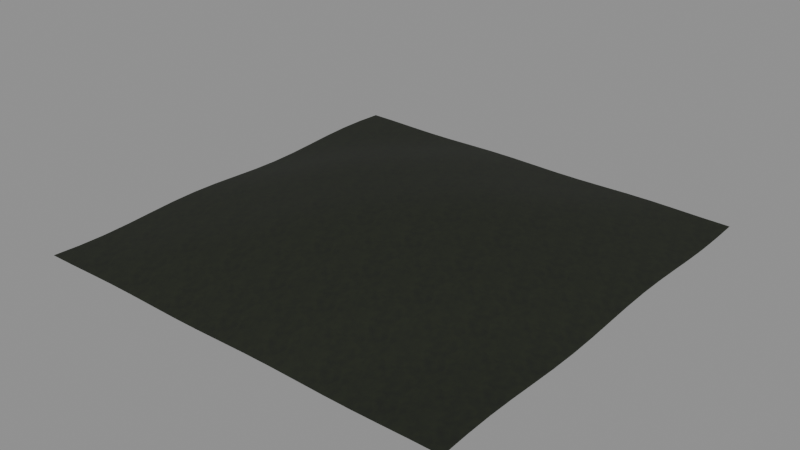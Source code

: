# Source: ground-mound-40m.blend  (saved by Blender 5.2.44; exported with 4.5.12 LTS)
import bpy
from mathutils import Matrix  # noqa: F401  (used for matrix-valued properties, if any)

bpy.ops.wm.read_factory_settings(use_empty=True)
scene = bpy.context.scene
scene.name = 'Scene'

# ---- collections
col_ground_mound_40m = bpy.data.collections.new('ground-mound-40m'); scene.collection.children.link(col_ground_mound_40m)

# ---- images (referenced by path relative to the original .blend; pixels are not part of the script)
import os
ASSET_DIR = os.environ.get("B2B_ASSET_DIR", "")  # directory of the original .blend (textures are referenced by path, not embedded)
HERE = os.path.dirname(os.path.abspath(__file__))  # packed textures are extracted next to this script under _unpacked/

def load_image(name, relpath, width, height, colorspace="sRGB"):
    """Load a texture the original file referenced (path relative to the .blend, or extracted next to this script)."""
    p = next((c for c in (os.path.join(HERE, relpath), os.path.join(ASSET_DIR, relpath)) if relpath and os.path.exists(c)), "")
    if p:
        img = bpy.data.images.load(p, check_existing=True)
        img.name = name
    else:  # same state as the original file: an image datablock whose file is absent (Cycles renders it pink)
        img = bpy.data.images.new(name, width, height)
        img.source = "FILE"
        img.filepath = "//" + (relpath or name)
    img.colorspace_settings.name = colorspace
    return img
img_ground = load_image('ground', '_unpacked/ground.e79547c1.png', 1024, 1024, 'sRGB')
img_ground_normal = load_image('ground_normal', '_unpacked/ground_normal.092e585f.png', 1024, 1024, 'Non-Color')

# ---- materials (node trees are filled in below, after node groups)
mat_ground = bpy.data.materials.new('ground')
mat_ground.diffuse_color = (0.15, 0.18, 0.085, 1.0)

# ---- material node trees
mat_ground.use_nodes = True; mat_ground.node_tree.nodes.clear()
_N = mat_ground.node_tree.nodes; _L = mat_ground.node_tree.links
n0 = _N.new('ShaderNodeBsdfPrincipled'); n0.name = 'Principled BSDF'; n0.location = (-200, 100)
n0.inputs[2].default_value = 0.8
n0.inputs[10].default_value = 0.005
n1 = _N.new('ShaderNodeOutputMaterial'); n1.name = 'Material Output'; n1.location = (200, 100)
n2 = _N.new('ShaderNodeTexImage'); n2.name = 'Image Texture'; n2.location = (0, 0)
n2.image = img_ground
n3 = _N.new('ShaderNodeTexImage'); n3.name = 'Image Texture.001'; n3.location = (0, 0)
n3.image = img_ground_normal
n4 = _N.new('ShaderNodeNormalMap'); n4.name = 'Normal Map'; n4.location = (0, 0)
n4.width = 160
n4.inputs[0].default_value = 0.65
_L.new(n0.outputs[0], n1.inputs[0])
_L.new(n2.outputs[0], n0.inputs[0])
_L.new(n3.outputs[0], n4.inputs[1])
_L.new(n4.outputs[0], n0.inputs[5])
n1.is_active_output = True

# ---- meshes
me_low_hill = bpy.data.meshes.new('Low hill')
me_low_hill.from_pydata([(-20.0, -20.0, -0.1103), (-17.5, -20.0, -0.09171), (-15.0, -20.0, -0.03939), (-12.5, -20.0, -0.001412), (-10.0, -20.0, -0.01271), (-7.5, -20.0, -0.06289), (-5.0, -20.0, -0.1058), (-2.5, -20.0, -0.102), (0.0, -20.0, -0.055), (2.5, -20.0, -0.007976), (5.0, -20.0, -0.004186), (7.5, -20.0, -0.04711), (10.0, -20.0, -0.09729), (12.5, -20.0, -0.1086), (15.0, -20.0, -0.07061), (17.5, -20.0, -0.01829), (20.0, -20.0, 0.0002884), (-20.0, -17.5, -0.225), (-17.5, -17.5, -0.05368), (-15.0, -17.5, 0.217), (-12.5, -17.5, 0.4349), (-10.0, -17.5, 0.4889), (-7.5, -17.5, 0.4074), (-5.0, -17.5, 0.3295), (-2.5, -17.5, 0.3745), (0.0, -17.5, 0.5303), (2.5, -17.5, 0.6636), (5.0, -17.5, 0.6419), (7.5, -17.5, 0.4559), (10.0, -17.5, 0.2288), (12.5, -17.5, 0.1054), (15.0, -17.5, 0.121), (17.5, -17.5, 0.172), (20.0, -17.5, 0.115), (-20.0, -15.0, -0.2484), (-17.5, -15.0, 0.04053), (-15.0, -15.0, 0.439), (-12.5, -15.0, 0.7703), (-10.0, -15.0, 0.9048), (-7.5, -15.0, 0.872), (-5.0, -15.0, 0.8279), (-2.5, -15.0, 0.9065), (0.0, -15.0, 1.093), (2.5, -15.0, 1.236), (5.0, -15.0, 1.183), (7.5, -15.0, 0.9272), (10.0, -15.0, 0.6088), (12.5, -15.0, 0.3953), (15.0, -15.0, 0.3297), (17.5, -15.0, 0.2974), (20.0, -15.0, 0.1384), (-20.0, -12.5, -0.1681), (-17.5, -12.5, 0.1951), (-15.0, -12.5, 0.6148), (-12.5, -12.5, 0.9806), (-10.0, -12.5, 1.21), (-7.5, -12.5, 1.315), (-5.0, -12.5, 1.381), (-2.5, -12.5, 1.483), (0.0, -12.5, 1.612), (2.5, -12.5, 1.676), (5.0, -12.5, 1.589), (7.5, -12.5, 1.347), (10.0, -12.5, 1.037), (12.5, -12.5, 0.7614), (15.0, -12.5, 0.5509), (17.5, -12.5, 0.3453), (20.0, -12.5, 0.0581), (-20.0, -10.0, -0.02708), (-17.5, -10.0, 0.3774), (-15.0, -10.0, 0.7489), (-12.5, -10.0, 1.096), (-10.0, -10.0, 1.424), (-7.5, -10.0, 1.713), (-5.0, -10.0, 1.931), (-2.5, -10.0, 2.049), (0.0, -10.0, 2.066), (2.5, -10.0, 2.002), (5.0, -10.0, 1.879), (7.5, -10.0, 1.705), (10.0, -10.0, 1.466), (12.5, -10.0, 1.151), (15.0, -10.0, 0.7647), (17.5, -10.0, 0.3403), (20.0, -10.0, -0.08292), (-20.0, -7.5, 0.09896), (-17.5, -7.5, 0.5339), (-15.0, -7.5, 0.8561), (-12.5, -7.5, 1.182), (-10.0, -7.5, 1.591), (-7.5, -7.5, 2.041), (-5.0, -7.5, 2.391), (-2.5, -7.5, 2.522), (0.0, -7.5, 2.439), (2.5, -7.5, 2.261), (5.0, -7.5, 2.108), (7.5, -7.5, 1.997), (10.0, -7.5, 1.827), (12.5, -7.5, 1.48), (15.0, -7.5, 0.9431), (17.5, -7.5, 0.3294), (20.0, -7.5, -0.209), (-20.0, -5.0, 0.1424), (-17.5, -5.0, 0.6168), (-15.0, -5.0, 0.9499), (-12.5, -5.0, 1.294), (-10.0, -5.0, 1.754), (-7.5, -5.0, 2.278), (-5.0, -5.0, 2.687), (-2.5, -5.0, 2.831), (0.0, -5.0, 2.717), (2.5, -5.0, 2.496), (5.0, -5.0, 2.324), (7.5, -5.0, 2.221), (10.0, -5.0, 2.056), (12.5, -5.0, 1.676), (15.0, -5.0, 1.061), (17.5, -5.0, 0.3547), (20.0, -5.0, -0.2524), (-20.0, -2.5, 0.07988), (-17.5, -2.5, 0.6086), (-15.0, -2.5, 1.033), (-12.5, -2.5, 1.449), (-10.0, -2.5, 1.922), (-7.5, -2.5, 2.411), (-5.0, -2.5, 2.787), (-2.5, -2.5, 2.946), (0.0, -2.5, 2.887), (2.5, -2.5, 2.716), (5.0, -2.5, 2.539), (7.5, -2.5, 2.372), (10.0, -2.5, 2.129), (12.5, -2.5, 1.71), (15.0, -2.5, 1.109), (17.5, -2.5, 0.4295), (20.0, -2.5, -0.1899), (-20.0, 0.0, -0.055), (-17.5, 0.0, 0.5303), (-15.0, 0.0, 1.093), (-12.5, 0.0, 1.612), (-10.0, 0.0, 2.066), (-7.5, 0.0, 2.439), (-5.0, 0.0, 2.717), (-2.5, 0.0, 2.887), (0.0, 0.0, 2.945), (2.5, 0.0, 2.887), (5.0, 0.0, 2.717), (7.5, 0.0, 2.439), (10.0, 0.0, 2.066), (12.5, 0.0, 1.612), (15.0, 0.0, 1.093), (17.5, 0.0, 0.5303), (20.0, 0.0, -0.055), (-20.0, 2.5, -0.1899), (-17.5, 2.5, 0.4295), (-15.0, 2.5, 1.109), (-12.5, 2.5, 1.71), (-10.0, 2.5, 2.129), (-7.5, 2.5, 2.372), (-5.0, 2.5, 2.539), (-2.5, 2.5, 2.716), (0.0, 2.5, 2.887), (2.5, 2.5, 2.946), (5.0, 2.5, 2.787), (7.5, 2.5, 2.411), (10.0, 2.5, 1.922), (12.5, 2.5, 1.449), (15.0, 2.5, 1.033), (17.5, 2.5, 0.6086), (20.0, 2.5, 0.07988), (-20.0, 5.0, -0.2524), (-17.5, 5.0, 0.3547), (-15.0, 5.0, 1.061), (-12.5, 5.0, 1.676), (-10.0, 5.0, 2.056), (-7.5, 5.0, 2.221), (-5.0, 5.0, 2.324), (-2.5, 5.0, 2.496), (0.0, 5.0, 2.717), (2.5, 5.0, 2.831), (5.0, 5.0, 2.687), (7.5, 5.0, 2.278), (10.0, 5.0, 1.754), (12.5, 5.0, 1.294), (15.0, 5.0, 0.9499), (17.5, 5.0, 0.6168), (20.0, 5.0, 0.1424), (-20.0, 7.5, -0.209), (-17.5, 7.5, 0.3294), (-15.0, 7.5, 0.9431), (-12.5, 7.5, 1.48), (-10.0, 7.5, 1.827), (-7.5, 7.5, 1.997), (-5.0, 7.5, 2.108), (-2.5, 7.5, 2.261), (0.0, 7.5, 2.439), (2.5, 7.5, 2.522), (5.0, 7.5, 2.391), (7.5, 7.5, 2.041), (10.0, 7.5, 1.591), (12.5, 7.5, 1.182), (15.0, 7.5, 0.8561), (17.5, 7.5, 0.5339), (20.0, 7.5, 0.09896), (-20.0, 10.0, -0.08292), (-17.5, 10.0, 0.3403), (-15.0, 10.0, 0.7647), (-12.5, 10.0, 1.151), (-10.0, 10.0, 1.466), (-7.5, 10.0, 1.705), (-5.0, 10.0, 1.879), (-2.5, 10.0, 2.002), (0.0, 10.0, 2.066), (2.5, 10.0, 2.049), (5.0, 10.0, 1.931), (7.5, 10.0, 1.713), (10.0, 10.0, 1.424), (12.5, 10.0, 1.096), (15.0, 10.0, 0.7489), (17.5, 10.0, 0.3774), (20.0, 10.0, -0.02708), (-20.0, 12.5, 0.0581), (-17.5, 12.5, 0.3453), (-15.0, 12.5, 0.5509), (-12.5, 12.5, 0.7614), (-10.0, 12.5, 1.037), (-7.5, 12.5, 1.347), (-5.0, 12.5, 1.589), (-2.5, 12.5, 1.676), (0.0, 12.5, 1.612), (2.5, 12.5, 1.483), (5.0, 12.5, 1.381), (7.5, 12.5, 1.315), (10.0, 12.5, 1.21), (12.5, 12.5, 0.9806), (15.0, 12.5, 0.6148), (17.5, 12.5, 0.1951), (20.0, 12.5, -0.1681), (-20.0, 15.0, 0.1384), (-17.5, 15.0, 0.2974), (-15.0, 15.0, 0.3297), (-12.5, 15.0, 0.3953), (-10.0, 15.0, 0.6088), (-7.5, 15.0, 0.9272), (-5.0, 15.0, 1.183), (-2.5, 15.0, 1.236), (0.0, 15.0, 1.093), (2.5, 15.0, 0.9065), (5.0, 15.0, 0.8279), (7.5, 15.0, 0.872), (10.0, 15.0, 0.9048), (12.5, 15.0, 0.7703), (15.0, 15.0, 0.439), (17.5, 15.0, 0.04053), (20.0, 15.0, -0.2484), (-20.0, 17.5, 0.115), (-17.5, 17.5, 0.172), (-15.0, 17.5, 0.121), (-12.5, 17.5, 0.1054), (-10.0, 17.5, 0.2288), (-7.5, 17.5, 0.4559), (-5.0, 17.5, 0.6419), (-2.5, 17.5, 0.6636), (0.0, 17.5, 0.5303), (2.5, 17.5, 0.3745), (5.0, 17.5, 0.3295), (7.5, 17.5, 0.4074), (10.0, 17.5, 0.4889), (12.5, 17.5, 0.4349), (15.0, 17.5, 0.217), (17.5, 17.5, -0.05368), (20.0, 17.5, -0.225), (-20.0, 20.0, 0.0002884), (-17.5, 20.0, -0.01829), (-15.0, 20.0, -0.07061), (-12.5, 20.0, -0.1086), (-10.0, 20.0, -0.09729), (-7.5, 20.0, -0.04711), (-5.0, 20.0, -0.004186), (-2.5, 20.0, -0.007976), (0.0, 20.0, -0.055), (2.5, 20.0, -0.102), (5.0, 20.0, -0.1058), (7.5, 20.0, -0.06289), (10.0, 20.0, -0.01271), (12.5, 20.0, -0.001412), (15.0, 20.0, -0.03939), (17.5, 20.0, -0.09171), (20.0, 20.0, -0.1103)], [], [(0, 1, 18, 17), (1, 2, 19, 18), (2, 3, 20, 19), (3, 4, 21, 20), (4, 5, 22, 21), (5, 6, 23, 22), (6, 7, 24, 23), (7, 8, 25, 24), (8, 9, 26, 25), (9, 10, 27, 26), (10, 11, 28, 27), (11, 12, 29, 28), (12, 13, 30, 29), (13, 14, 31, 30), (14, 15, 32, 31), (15, 16, 33, 32), (17, 18, 35, 34), (18, 19, 36, 35), (19, 20, 37, 36), (20, 21, 38, 37), (21, 22, 39, 38), (22, 23, 40, 39), (23, 24, 41, 40), (24, 25, 42, 41), (25, 26, 43, 42), (26, 27, 44, 43), (27, 28, 45, 44), (28, 29, 46, 45), (29, 30, 47, 46), (30, 31, 48, 47), (31, 32, 49, 48), (32, 33, 50, 49), (34, 35, 52, 51), (35, 36, 53, 52), (36, 37, 54, 53), (37, 38, 55, 54), (38, 39, 56, 55), (39, 40, 57, 56), (40, 41, 58, 57), (41, 42, 59, 58), (42, 43, 60, 59), (43, 44, 61, 60), (44, 45, 62, 61), (45, 46, 63, 62), (46, 47, 64, 63), (47, 48, 65, 64), (48, 49, 66, 65), (49, 50, 67, 66), (51, 52, 69, 68), (52, 53, 70, 69), (53, 54, 71, 70), (54, 55, 72, 71), (55, 56, 73, 72), (56, 57, 74, 73), (57, 58, 75, 74), (58, 59, 76, 75), (59, 60, 77, 76), (60, 61, 78, 77), (61, 62, 79, 78), (62, 63, 80, 79), (63, 64, 81, 80), (64, 65, 82, 81), (65, 66, 83, 82), (66, 67, 84, 83), (68, 69, 86, 85), (69, 70, 87, 86), (70, 71, 88, 87), (71, 72, 89, 88), (72, 73, 90, 89), (73, 74, 91, 90), (74, 75, 92, 91), (75, 76, 93, 92), (76, 77, 94, 93), (77, 78, 95, 94), (78, 79, 96, 95), (79, 80, 97, 96), (80, 81, 98, 97), (81, 82, 99, 98), (82, 83, 100, 99), (83, 84, 101, 100), (85, 86, 103, 102), (86, 87, 104, 103), (87, 88, 105, 104), (88, 89, 106, 105), (89, 90, 107, 106), (90, 91, 108, 107), (91, 92, 109, 108), (92, 93, 110, 109), (93, 94, 111, 110), (94, 95, 112, 111), (95, 96, 113, 112), (96, 97, 114, 113), (97, 98, 115, 114), (98, 99, 116, 115), (99, 100, 117, 116), (100, 101, 118, 117), (102, 103, 120, 119), (103, 104, 121, 120), (104, 105, 122, 121), (105, 106, 123, 122), (106, 107, 124, 123), (107, 108, 125, 124), (108, 109, 126, 125), (109, 110, 127, 126), (110, 111, 128, 127), (111, 112, 129, 128), (112, 113, 130, 129), (113, 114, 131, 130), (114, 115, 132, 131), (115, 116, 133, 132), (116, 117, 134, 133), (117, 118, 135, 134), (119, 120, 137, 136), (120, 121, 138, 137), (121, 122, 139, 138), (122, 123, 140, 139), (123, 124, 141, 140), (124, 125, 142, 141), (125, 126, 143, 142), (126, 127, 144, 143), (127, 128, 145, 144), (128, 129, 146, 145), (129, 130, 147, 146), (130, 131, 148, 147), (131, 132, 149, 148), (132, 133, 150, 149), (133, 134, 151, 150), (134, 135, 152, 151), (136, 137, 154, 153), (137, 138, 155, 154), (138, 139, 156, 155), (139, 140, 157, 156), (140, 141, 158, 157), (141, 142, 159, 158), (142, 143, 160, 159), (143, 144, 161, 160), (144, 145, 162, 161), (145, 146, 163, 162), (146, 147, 164, 163), (147, 148, 165, 164), (148, 149, 166, 165), (149, 150, 167, 166), (150, 151, 168, 167), (151, 152, 169, 168), (153, 154, 171, 170), (154, 155, 172, 171), (155, 156, 173, 172), (156, 157, 174, 173), (157, 158, 175, 174), (158, 159, 176, 175), (159, 160, 177, 176), (160, 161, 178, 177), (161, 162, 179, 178), (162, 163, 180, 179), (163, 164, 181, 180), (164, 165, 182, 181), (165, 166, 183, 182), (166, 167, 184, 183), (167, 168, 185, 184), (168, 169, 186, 185), (170, 171, 188, 187), (171, 172, 189, 188), (172, 173, 190, 189), (173, 174, 191, 190), (174, 175, 192, 191), (175, 176, 193, 192), (176, 177, 194, 193), (177, 178, 195, 194), (178, 179, 196, 195), (179, 180, 197, 196), (180, 181, 198, 197), (181, 182, 199, 198), (182, 183, 200, 199), (183, 184, 201, 200), (184, 185, 202, 201), (185, 186, 203, 202), (187, 188, 205, 204), (188, 189, 206, 205), (189, 190, 207, 206), (190, 191, 208, 207), (191, 192, 209, 208), (192, 193, 210, 209), (193, 194, 211, 210), (194, 195, 212, 211), (195, 196, 213, 212), (196, 197, 214, 213), (197, 198, 215, 214), (198, 199, 216, 215), (199, 200, 217, 216), (200, 201, 218, 217), (201, 202, 219, 218), (202, 203, 220, 219), (204, 205, 222, 221), (205, 206, 223, 222), (206, 207, 224, 223), (207, 208, 225, 224), (208, 209, 226, 225), (209, 210, 227, 226), (210, 211, 228, 227), (211, 212, 229, 228), (212, 213, 230, 229), (213, 214, 231, 230), (214, 215, 232, 231), (215, 216, 233, 232), (216, 217, 234, 233), (217, 218, 235, 234), (218, 219, 236, 235), (219, 220, 237, 236), (221, 222, 239, 238), (222, 223, 240, 239), (223, 224, 241, 240), (224, 225, 242, 241), (225, 226, 243, 242), (226, 227, 244, 243), (227, 228, 245, 244), (228, 229, 246, 245), (229, 230, 247, 246), (230, 231, 248, 247), (231, 232, 249, 248), (232, 233, 250, 249), (233, 234, 251, 250), (234, 235, 252, 251), (235, 236, 253, 252), (236, 237, 254, 253), (238, 239, 256, 255), (239, 240, 257, 256), (240, 241, 258, 257), (241, 242, 259, 258), (242, 243, 260, 259), (243, 244, 261, 260), (244, 245, 262, 261), (245, 246, 263, 262), (246, 247, 264, 263), (247, 248, 265, 264), (248, 249, 266, 265), (249, 250, 267, 266), (250, 251, 268, 267), (251, 252, 269, 268), (252, 253, 270, 269), (253, 254, 271, 270), (255, 256, 273, 272), (256, 257, 274, 273), (257, 258, 275, 274), (258, 259, 276, 275), (259, 260, 277, 276), (260, 261, 278, 277), (261, 262, 279, 278), (262, 263, 280, 279), (263, 264, 281, 280), (264, 265, 282, 281), (265, 266, 283, 282), (266, 267, 284, 283), (267, 268, 285, 284), (268, 269, 286, 285), (269, 270, 287, 286), (270, 271, 288, 287)])
me_low_hill.polygons.foreach_set('use_smooth', [True] * 256)
_uv = me_low_hill.uv_layers.new(name='UVMap')
_uv.uv.foreach_set('vector', [-4.0, -4.0, -3.5, -4.0, -3.5, -3.5, -4.0, -3.5, -3.5, -4.0, -3.0, -4.0, -3.0, -3.5, -3.5, -3.5, -3.0, -4.0, -2.5, -4.0, -2.5, -3.5, -3.0, -3.5, -2.5, -4.0, -2.0, -4.0, -2.0, -3.5, -2.5, -3.5, -2.0, -4.0, -1.5, -4.0, -1.5, -3.5, -2.0, -3.5, -1.5, -4.0, -1.0, -4.0, -1.0, -3.5, -1.5, -3.5, -1.0, -4.0, -0.5, -4.0, -0.5, -3.5, -1.0, -3.5, -0.5, -4.0, 0.0, -4.0, 0.0, -3.5, -0.5, -3.5, 0.0, -4.0, 0.5, -4.0, 0.5, -3.5, 0.0, -3.5, 0.5, -4.0, 1.0, -4.0, 1.0, -3.5, 0.5, -3.5, 1.0, -4.0, 1.5, -4.0, 1.5, -3.5, 1.0, -3.5, 1.5, -4.0, 2.0, -4.0, 2.0, -3.5, 1.5, -3.5, 2.0, -4.0, 2.5, -4.0, 2.5, -3.5, 2.0, -3.5, 2.5, -4.0, 3.0, -4.0, 3.0, -3.5, 2.5, -3.5, 3.0, -4.0, 3.5, -4.0, 3.5, -3.5, 3.0, -3.5, 3.5, -4.0, 4.0, -4.0, 4.0, -3.5, 3.5, -3.5, -4.0, -3.5, -3.5, -3.5, -3.5, -3.0, -4.0, -3.0, -3.5, -3.5, -3.0, -3.5, -3.0, -3.0, -3.5, -3.0, -3.0, -3.5, -2.5, -3.5, -2.5, -3.0, -3.0, -3.0, -2.5, -3.5, -2.0, -3.5, -2.0, -3.0, -2.5, -3.0, -2.0, -3.5, -1.5, -3.5, -1.5, -3.0, -2.0, -3.0, -1.5, -3.5, -1.0, -3.5, -1.0, -3.0, -1.5, -3.0, -1.0, -3.5, -0.5, -3.5, -0.5, -3.0, -1.0, -3.0, -0.5, -3.5, 0.0, -3.5, 0.0, -3.0, -0.5, -3.0, 0.0, -3.5, 0.5, -3.5, 0.5, -3.0, 0.0, -3.0, 0.5, -3.5, 1.0, -3.5, 1.0, -3.0, 0.5, -3.0, 1.0, -3.5, 1.5, -3.5, 1.5, -3.0, 1.0, -3.0, 1.5, -3.5, 2.0, -3.5, 2.0, -3.0, 1.5, -3.0, 2.0, -3.5, 2.5, -3.5, 2.5, -3.0, 2.0, -3.0, 2.5, -3.5, 3.0, -3.5, 3.0, -3.0, 2.5, -3.0, 3.0, -3.5, 3.5, -3.5, 3.5, -3.0, 3.0, -3.0, 3.5, -3.5, 4.0, -3.5, 4.0, -3.0, 3.5, -3.0, -4.0, -3.0, -3.5, -3.0, -3.5, -2.5, -4.0, -2.5, -3.5, -3.0, -3.0, -3.0, -3.0, -2.5, -3.5, -2.5, -3.0, -3.0, -2.5, -3.0, -2.5, -2.5, -3.0, -2.5, -2.5, -3.0, -2.0, -3.0, -2.0, -2.5, -2.5, -2.5, -2.0, -3.0, -1.5, -3.0, -1.5, -2.5, -2.0, -2.5, -1.5, -3.0, -1.0, -3.0, -1.0, -2.5, -1.5, -2.5, -1.0, -3.0, -0.5, -3.0, -0.5, -2.5, -1.0, -2.5, -0.5, -3.0, 0.0, -3.0, 0.0, -2.5, -0.5, -2.5, 0.0, -3.0, 0.5, -3.0, 0.5, -2.5, 0.0, -2.5, 0.5, -3.0, 1.0, -3.0, 1.0, -2.5, 0.5, -2.5, 1.0, -3.0, 1.5, -3.0, 1.5, -2.5, 1.0, -2.5, 1.5, -3.0, 2.0, -3.0, 2.0, -2.5, 1.5, -2.5, 2.0, -3.0, 2.5, -3.0, 2.5, -2.5, 2.0, -2.5, 2.5, -3.0, 3.0, -3.0, 3.0, -2.5, 2.5, -2.5, 3.0, -3.0, 3.5, -3.0, 3.5, -2.5, 3.0, -2.5, 3.5, -3.0, 4.0, -3.0, 4.0, -2.5, 3.5, -2.5, -4.0, -2.5, -3.5, -2.5, -3.5, -2.0, -4.0, -2.0, -3.5, -2.5, -3.0, -2.5, -3.0, -2.0, -3.5, -2.0, -3.0, -2.5, -2.5, -2.5, -2.5, -2.0, -3.0, -2.0, -2.5, -2.5, -2.0, -2.5, -2.0, -2.0, -2.5, -2.0, -2.0, -2.5, -1.5, -2.5, -1.5, -2.0, -2.0, -2.0, -1.5, -2.5, -1.0, -2.5, -1.0, -2.0, -1.5, -2.0, -1.0, -2.5, -0.5, -2.5, -0.5, -2.0, -1.0, -2.0, -0.5, -2.5, 0.0, -2.5, 0.0, -2.0, -0.5, -2.0, 0.0, -2.5, 0.5, -2.5, 0.5, -2.0, 0.0, -2.0, 0.5, -2.5, 1.0, -2.5, 1.0, -2.0, 0.5, -2.0, 1.0, -2.5, 1.5, -2.5, 1.5, -2.0, 1.0, -2.0, 1.5, -2.5, 2.0, -2.5, 2.0, -2.0, 1.5, -2.0, 2.0, -2.5, 2.5, -2.5, 2.5, -2.0, 2.0, -2.0, 2.5, -2.5, 3.0, -2.5, 3.0, -2.0, 2.5, -2.0, 3.0, -2.5, 3.5, -2.5, 3.5, -2.0, 3.0, -2.0, 3.5, -2.5, 4.0, -2.5, 4.0, -2.0, 3.5, -2.0, -4.0, -2.0, -3.5, -2.0, -3.5, -1.5, -4.0, -1.5, -3.5, -2.0, -3.0, -2.0, -3.0, -1.5, -3.5, -1.5, -3.0, -2.0, -2.5, -2.0, -2.5, -1.5, -3.0, -1.5, -2.5, -2.0, -2.0, -2.0, -2.0, -1.5, -2.5, -1.5, -2.0, -2.0, -1.5, -2.0, -1.5, -1.5, -2.0, -1.5, -1.5, -2.0, -1.0, -2.0, -1.0, -1.5, -1.5, -1.5, -1.0, -2.0, -0.5, -2.0, -0.5, -1.5, -1.0, -1.5, -0.5, -2.0, 0.0, -2.0, 0.0, -1.5, -0.5, -1.5, 0.0, -2.0, 0.5, -2.0, 0.5, -1.5, 0.0, -1.5, 0.5, -2.0, 1.0, -2.0, 1.0, -1.5, 0.5, -1.5, 1.0, -2.0, 1.5, -2.0, 1.5, -1.5, 1.0, -1.5, 1.5, -2.0, 2.0, -2.0, 2.0, -1.5, 1.5, -1.5, 2.0, -2.0, 2.5, -2.0, 2.5, -1.5, 2.0, -1.5, 2.5, -2.0, 3.0, -2.0, 3.0, -1.5, 2.5, -1.5, 3.0, -2.0, 3.5, -2.0, 3.5, -1.5, 3.0, -1.5, 3.5, -2.0, 4.0, -2.0, 4.0, -1.5, 3.5, -1.5, -4.0, -1.5, -3.5, -1.5, -3.5, -1.0, -4.0, -1.0, -3.5, -1.5, -3.0, -1.5, -3.0, -1.0, -3.5, -1.0, -3.0, -1.5, -2.5, -1.5, -2.5, -1.0, -3.0, -1.0, -2.5, -1.5, -2.0, -1.5, -2.0, -1.0, -2.5, -1.0, -2.0, -1.5, -1.5, -1.5, -1.5, -1.0, -2.0, -1.0, -1.5, -1.5, -1.0, -1.5, -1.0, -1.0, -1.5, -1.0, -1.0, -1.5, -0.5, -1.5, -0.5, -1.0, -1.0, -1.0, -0.5, -1.5, 0.0, -1.5, 0.0, -1.0, -0.5, -1.0, 0.0, -1.5, 0.5, -1.5, 0.5, -1.0, 0.0, -1.0, 0.5, -1.5, 1.0, -1.5, 1.0, -1.0, 0.5, -1.0, 1.0, -1.5, 1.5, -1.5, 1.5, -1.0, 1.0, -1.0, 1.5, -1.5, 2.0, -1.5, 2.0, -1.0, 1.5, -1.0, 2.0, -1.5, 2.5, -1.5, 2.5, -1.0, 2.0, -1.0, 2.5, -1.5, 3.0, -1.5, 3.0, -1.0, 2.5, -1.0, 3.0, -1.5, 3.5, -1.5, 3.5, -1.0, 3.0, -1.0, 3.5, -1.5, 4.0, -1.5, 4.0, -1.0, 3.5, -1.0, -4.0, -1.0, -3.5, -1.0, -3.5, -0.5, -4.0, -0.5, -3.5, -1.0, -3.0, -1.0, -3.0, -0.5, -3.5, -0.5, -3.0, -1.0, -2.5, -1.0, -2.5, -0.5, -3.0, -0.5, -2.5, -1.0, -2.0, -1.0, -2.0, -0.5, -2.5, -0.5, -2.0, -1.0, -1.5, -1.0, -1.5, -0.5, -2.0, -0.5, -1.5, -1.0, -1.0, -1.0, -1.0, -0.5, -1.5, -0.5, -1.0, -1.0, -0.5, -1.0, -0.5, -0.5, -1.0, -0.5, -0.5, -1.0, 0.0, -1.0, 0.0, -0.5, -0.5, -0.5, 0.0, -1.0, 0.5, -1.0, 0.5, -0.5, 0.0, -0.5, 0.5, -1.0, 1.0, -1.0, 1.0, -0.5, 0.5, -0.5, 1.0, -1.0, 1.5, -1.0, 1.5, -0.5, 1.0, -0.5, 1.5, -1.0, 2.0, -1.0, 2.0, -0.5, 1.5, -0.5, 2.0, -1.0, 2.5, -1.0, 2.5, -0.5, 2.0, -0.5, 2.5, -1.0, 3.0, -1.0, 3.0, -0.5, 2.5, -0.5, 3.0, -1.0, 3.5, -1.0, 3.5, -0.5, 3.0, -0.5, 3.5, -1.0, 4.0, -1.0, 4.0, -0.5, 3.5, -0.5, -4.0, -0.5, -3.5, -0.5, -3.5, 0.0, -4.0, 0.0, -3.5, -0.5, -3.0, -0.5, -3.0, 0.0, -3.5, 0.0, -3.0, -0.5, -2.5, -0.5, -2.5, 0.0, -3.0, 0.0, -2.5, -0.5, -2.0, -0.5, -2.0, 0.0, -2.5, 0.0, -2.0, -0.5, -1.5, -0.5, -1.5, 0.0, -2.0, 0.0, -1.5, -0.5, -1.0, -0.5, -1.0, 0.0, -1.5, 0.0, -1.0, -0.5, -0.5, -0.5, -0.5, 0.0, -1.0, 0.0, -0.5, -0.5, 0.0, -0.5, 0.0, 0.0, -0.5, 0.0, 0.0, -0.5, 0.5, -0.5, 0.5, 0.0, 0.0, 0.0, 0.5, -0.5, 1.0, -0.5, 1.0, 0.0, 0.5, 0.0, 1.0, -0.5, 1.5, -0.5, 1.5, 0.0, 1.0, 0.0, 1.5, -0.5, 2.0, -0.5, 2.0, 0.0, 1.5, 0.0, 2.0, -0.5, 2.5, -0.5, 2.5, 0.0, 2.0, 0.0, 2.5, -0.5, 3.0, -0.5, 3.0, 0.0, 2.5, 0.0, 3.0, -0.5, 3.5, -0.5, 3.5, 0.0, 3.0, 0.0, 3.5, -0.5, 4.0, -0.5, 4.0, 0.0, 3.5, 0.0, -4.0, 0.0, -3.5, 0.0, -3.5, 0.5, -4.0, 0.5, -3.5, 0.0, -3.0, 0.0, -3.0, 0.5, -3.5, 0.5, -3.0, 0.0, -2.5, 0.0, -2.5, 0.5, -3.0, 0.5, -2.5, 0.0, -2.0, 0.0, -2.0, 0.5, -2.5, 0.5, -2.0, 0.0, -1.5, 0.0, -1.5, 0.5, -2.0, 0.5, -1.5, 0.0, -1.0, 0.0, -1.0, 0.5, -1.5, 0.5, -1.0, 0.0, -0.5, 0.0, -0.5, 0.5, -1.0, 0.5, -0.5, 0.0, 0.0, 0.0, 0.0, 0.5, -0.5, 0.5, 0.0, 0.0, 0.5, 0.0, 0.5, 0.5, 0.0, 0.5, 0.5, 0.0, 1.0, 0.0, 1.0, 0.5, 0.5, 0.5, 1.0, 0.0, 1.5, 0.0, 1.5, 0.5, 1.0, 0.5, 1.5, 0.0, 2.0, 0.0, 2.0, 0.5, 1.5, 0.5, 2.0, 0.0, 2.5, 0.0, 2.5, 0.5, 2.0, 0.5, 2.5, 0.0, 3.0, 0.0, 3.0, 0.5, 2.5, 0.5, 3.0, 0.0, 3.5, 0.0, 3.5, 0.5, 3.0, 0.5, 3.5, 0.0, 4.0, 0.0, 4.0, 0.5, 3.5, 0.5, -4.0, 0.5, -3.5, 0.5, -3.5, 1.0, -4.0, 1.0, -3.5, 0.5, -3.0, 0.5, -3.0, 1.0, -3.5, 1.0, -3.0, 0.5, -2.5, 0.5, -2.5, 1.0, -3.0, 1.0, -2.5, 0.5, -2.0, 0.5, -2.0, 1.0, -2.5, 1.0, -2.0, 0.5, -1.5, 0.5, -1.5, 1.0, -2.0, 1.0, -1.5, 0.5, -1.0, 0.5, -1.0, 1.0, -1.5, 1.0, -1.0, 0.5, -0.5, 0.5, -0.5, 1.0, -1.0, 1.0, -0.5, 0.5, 0.0, 0.5, 0.0, 1.0, -0.5, 1.0, 0.0, 0.5, 0.5, 0.5, 0.5, 1.0, 0.0, 1.0, 0.5, 0.5, 1.0, 0.5, 1.0, 1.0, 0.5, 1.0, 1.0, 0.5, 1.5, 0.5, 1.5, 1.0, 1.0, 1.0, 1.5, 0.5, 2.0, 0.5, 2.0, 1.0, 1.5, 1.0, 2.0, 0.5, 2.5, 0.5, 2.5, 1.0, 2.0, 1.0, 2.5, 0.5, 3.0, 0.5, 3.0, 1.0, 2.5, 1.0, 3.0, 0.5, 3.5, 0.5, 3.5, 1.0, 3.0, 1.0, 3.5, 0.5, 4.0, 0.5, 4.0, 1.0, 3.5, 1.0, -4.0, 1.0, -3.5, 1.0, -3.5, 1.5, -4.0, 1.5, -3.5, 1.0, -3.0, 1.0, -3.0, 1.5, -3.5, 1.5, -3.0, 1.0, -2.5, 1.0, -2.5, 1.5, -3.0, 1.5, -2.5, 1.0, -2.0, 1.0, -2.0, 1.5, -2.5, 1.5, -2.0, 1.0, -1.5, 1.0, -1.5, 1.5, -2.0, 1.5, -1.5, 1.0, -1.0, 1.0, -1.0, 1.5, -1.5, 1.5, -1.0, 1.0, -0.5, 1.0, -0.5, 1.5, -1.0, 1.5, -0.5, 1.0, 0.0, 1.0, 0.0, 1.5, -0.5, 1.5, 0.0, 1.0, 0.5, 1.0, 0.5, 1.5, 0.0, 1.5, 0.5, 1.0, 1.0, 1.0, 1.0, 1.5, 0.5, 1.5, 1.0, 1.0, 1.5, 1.0, 1.5, 1.5, 1.0, 1.5, 1.5, 1.0, 2.0, 1.0, 2.0, 1.5, 1.5, 1.5, 2.0, 1.0, 2.5, 1.0, 2.5, 1.5, 2.0, 1.5, 2.5, 1.0, 3.0, 1.0, 3.0, 1.5, 2.5, 1.5, 3.0, 1.0, 3.5, 1.0, 3.5, 1.5, 3.0, 1.5, 3.5, 1.0, 4.0, 1.0, 4.0, 1.5, 3.5, 1.5, -4.0, 1.5, -3.5, 1.5, -3.5, 2.0, -4.0, 2.0, -3.5, 1.5, -3.0, 1.5, -3.0, 2.0, -3.5, 2.0, -3.0, 1.5, -2.5, 1.5, -2.5, 2.0, -3.0, 2.0, -2.5, 1.5, -2.0, 1.5, -2.0, 2.0, -2.5, 2.0, -2.0, 1.5, -1.5, 1.5, -1.5, 2.0, -2.0, 2.0, -1.5, 1.5, -1.0, 1.5, -1.0, 2.0, -1.5, 2.0, -1.0, 1.5, -0.5, 1.5, -0.5, 2.0, -1.0, 2.0, -0.5, 1.5, 0.0, 1.5, 0.0, 2.0, -0.5, 2.0, 0.0, 1.5, 0.5, 1.5, 0.5, 2.0, 0.0, 2.0, 0.5, 1.5, 1.0, 1.5, 1.0, 2.0, 0.5, 2.0, 1.0, 1.5, 1.5, 1.5, 1.5, 2.0, 1.0, 2.0, 1.5, 1.5, 2.0, 1.5, 2.0, 2.0, 1.5, 2.0, 2.0, 1.5, 2.5, 1.5, 2.5, 2.0, 2.0, 2.0, 2.5, 1.5, 3.0, 1.5, 3.0, 2.0, 2.5, 2.0, 3.0, 1.5, 3.5, 1.5, 3.5, 2.0, 3.0, 2.0, 3.5, 1.5, 4.0, 1.5, 4.0, 2.0, 3.5, 2.0, -4.0, 2.0, -3.5, 2.0, -3.5, 2.5, -4.0, 2.5, -3.5, 2.0, -3.0, 2.0, -3.0, 2.5, -3.5, 2.5, -3.0, 2.0, -2.5, 2.0, -2.5, 2.5, -3.0, 2.5, -2.5, 2.0, -2.0, 2.0, -2.0, 2.5, -2.5, 2.5, -2.0, 2.0, -1.5, 2.0, -1.5, 2.5, -2.0, 2.5, -1.5, 2.0, -1.0, 2.0, -1.0, 2.5, -1.5, 2.5, -1.0, 2.0, -0.5, 2.0, -0.5, 2.5, -1.0, 2.5, -0.5, 2.0, 0.0, 2.0, 0.0, 2.5, -0.5, 2.5, 0.0, 2.0, 0.5, 2.0, 0.5, 2.5, 0.0, 2.5, 0.5, 2.0, 1.0, 2.0, 1.0, 2.5, 0.5, 2.5, 1.0, 2.0, 1.5, 2.0, 1.5, 2.5, 1.0, 2.5, 1.5, 2.0, 2.0, 2.0, 2.0, 2.5, 1.5, 2.5, 2.0, 2.0, 2.5, 2.0, 2.5, 2.5, 2.0, 2.5, 2.5, 2.0, 3.0, 2.0, 3.0, 2.5, 2.5, 2.5, 3.0, 2.0, 3.5, 2.0, 3.5, 2.5, 3.0, 2.5, 3.5, 2.0, 4.0, 2.0, 4.0, 2.5, 3.5, 2.5, -4.0, 2.5, -3.5, 2.5, -3.5, 3.0, -4.0, 3.0, -3.5, 2.5, -3.0, 2.5, -3.0, 3.0, -3.5, 3.0, -3.0, 2.5, -2.5, 2.5, -2.5, 3.0, -3.0, 3.0, -2.5, 2.5, -2.0, 2.5, -2.0, 3.0, -2.5, 3.0, -2.0, 2.5, -1.5, 2.5, -1.5, 3.0, -2.0, 3.0, -1.5, 2.5, -1.0, 2.5, -1.0, 3.0, -1.5, 3.0, -1.0, 2.5, -0.5, 2.5, -0.5, 3.0, -1.0, 3.0, -0.5, 2.5, 0.0, 2.5, 0.0, 3.0, -0.5, 3.0, 0.0, 2.5, 0.5, 2.5, 0.5, 3.0, 0.0, 3.0, 0.5, 2.5, 1.0, 2.5, 1.0, 3.0, 0.5, 3.0, 1.0, 2.5, 1.5, 2.5, 1.5, 3.0, 1.0, 3.0, 1.5, 2.5, 2.0, 2.5, 2.0, 3.0, 1.5, 3.0, 2.0, 2.5, 2.5, 2.5, 2.5, 3.0, 2.0, 3.0, 2.5, 2.5, 3.0, 2.5, 3.0, 3.0, 2.5, 3.0, 3.0, 2.5, 3.5, 2.5, 3.5, 3.0, 3.0, 3.0, 3.5, 2.5, 4.0, 2.5, 4.0, 3.0, 3.5, 3.0, -4.0, 3.0, -3.5, 3.0, -3.5, 3.5, -4.0, 3.5, -3.5, 3.0, -3.0, 3.0, -3.0, 3.5, -3.5, 3.5, -3.0, 3.0, -2.5, 3.0, -2.5, 3.5, -3.0, 3.5, -2.5, 3.0, -2.0, 3.0, -2.0, 3.5, -2.5, 3.5, -2.0, 3.0, -1.5, 3.0, -1.5, 3.5, -2.0, 3.5, -1.5, 3.0, -1.0, 3.0, -1.0, 3.5, -1.5, 3.5, -1.0, 3.0, -0.5, 3.0, -0.5, 3.5, -1.0, 3.5, -0.5, 3.0, 0.0, 3.0, 0.0, 3.5, -0.5, 3.5, 0.0, 3.0, 0.5, 3.0, 0.5, 3.5, 0.0, 3.5, 0.5, 3.0, 1.0, 3.0, 1.0, 3.5, 0.5, 3.5, 1.0, 3.0, 1.5, 3.0, 1.5, 3.5, 1.0, 3.5, 1.5, 3.0, 2.0, 3.0, 2.0, 3.5, 1.5, 3.5, 2.0, 3.0, 2.5, 3.0, 2.5, 3.5, 2.0, 3.5, 2.5, 3.0, 3.0, 3.0, 3.0, 3.5, 2.5, 3.5, 3.0, 3.0, 3.5, 3.0, 3.5, 3.5, 3.0, 3.5, 3.5, 3.0, 4.0, 3.0, 4.0, 3.5, 3.5, 3.5, -4.0, 3.5, -3.5, 3.5, -3.5, 4.0, -4.0, 4.0, -3.5, 3.5, -3.0, 3.5, -3.0, 4.0, -3.5, 4.0, -3.0, 3.5, -2.5, 3.5, -2.5, 4.0, -3.0, 4.0, -2.5, 3.5, -2.0, 3.5, -2.0, 4.0, -2.5, 4.0, -2.0, 3.5, -1.5, 3.5, -1.5, 4.0, -2.0, 4.0, -1.5, 3.5, -1.0, 3.5, -1.0, 4.0, -1.5, 4.0, -1.0, 3.5, -0.5, 3.5, -0.5, 4.0, -1.0, 4.0, -0.5, 3.5, 0.0, 3.5, 0.0, 4.0, -0.5, 4.0, 0.0, 3.5, 0.5, 3.5, 0.5, 4.0, 0.0, 4.0, 0.5, 3.5, 1.0, 3.5, 1.0, 4.0, 0.5, 4.0, 1.0, 3.5, 1.5, 3.5, 1.5, 4.0, 1.0, 4.0, 1.5, 3.5, 2.0, 3.5, 2.0, 4.0, 1.5, 4.0, 2.0, 3.5, 2.5, 3.5, 2.5, 4.0, 2.0, 4.0, 2.5, 3.5, 3.0, 3.5, 3.0, 4.0, 2.5, 4.0, 3.0, 3.5, 3.5, 3.5, 3.5, 4.0, 3.0, 4.0, 3.5, 3.5, 4.0, 3.5, 4.0, 4.0, 3.5, 4.0])
me_low_hill.materials.append(mat_ground)
me_low_hill.update()

# ---- objects
ob_ground_mound_40m = bpy.data.objects.new('ground-mound-40m', None)
ob_low_hill = bpy.data.objects.new('Low hill', me_low_hill)

# ---- transforms, parenting, visibility, modifiers, constraints
ob_ground_mound_40m.location = (0.0, 0.0, 0.0)
ob_low_hill.parent = ob_ground_mound_40m
ob_low_hill.location = (0.0, 0.0, 0.0)

# ---- collection membership
col_ground_mound_40m.objects.link(ob_ground_mound_40m)
col_ground_mound_40m.objects.link(ob_low_hill)

# ---- scene / render settings (as saved in the file)
scene.frame_start = 1; scene.frame_end = 250; scene.frame_set(1)
scene.render.engine = 'BLENDER_EEVEE_NEXT'
scene.render.bake_bias = 0.0
scene.render.bake_samples = 0
scene.render.compositor_device = 'GPU'
scene.eevee.use_volume_custom_range = False
scene.eevee.fast_gi_thickness_near = 0.1
scene.eevee.fast_gi_thickness_far = 0.0
scene.eevee.ray_tracing_options.screen_trace_thickness = 0.1
bpy.context.view_layer.update()

# ---- added for rendering (the .blend has no active camera and no usable light): camera, sun + grey world if the file has none
cam_auto = bpy.data.cameras.new('AutoCamera')
cam_auto.lens = 50.0
cam_auto.sensor_width = 36.0
cam_auto.clip_end = 1000.0
ob_auto_camera = bpy.data.objects.new('AutoCamera', cam_auto)
scene.collection.objects.link(ob_auto_camera)
ob_auto_camera.location = (52.4222, -62.9066, 43.2843)
ob_auto_camera.rotation_euler = (1.09748, -7.21219e-08, 0.694738)
scene.camera = ob_auto_camera
light_auto_sun = bpy.data.lights.new('AutoSun', 'SUN')
light_auto_sun.energy = 3.0
light_auto_sun.angle = 0.0523599
ob_auto_sun = bpy.data.objects.new('AutoSun', light_auto_sun)
scene.collection.objects.link(ob_auto_sun)
ob_auto_sun.rotation_euler = (0.872665, 0.174533, 0.523599)
if scene.world is None:
    world_auto = bpy.data.worlds.new('AutoWorld')
    world_auto.color = (0.3, 0.3, 0.3)
    scene.world = world_auto
bpy.context.view_layer.update()
